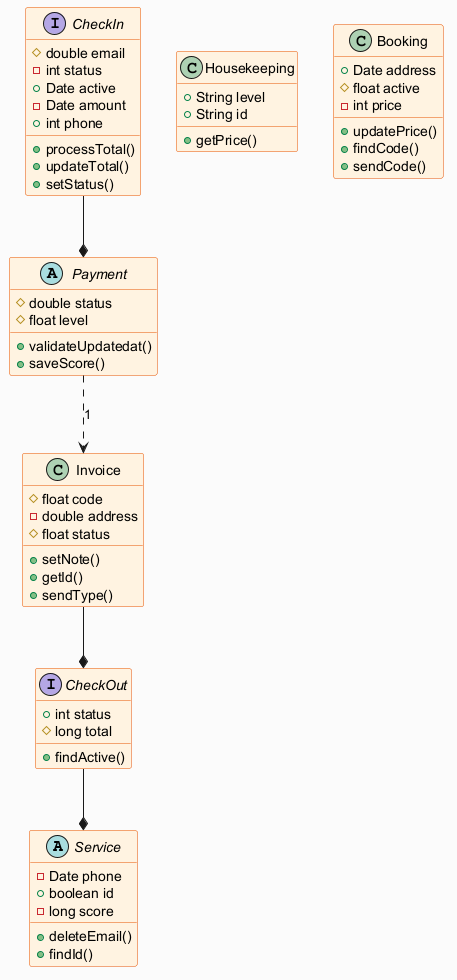

The diagram above was rendered by PlantUML. Its source (embedded in the PNG):
@startuml
skinparam backgroundColor #FAFAFA
skinparam classBackgroundColor #FFF3E0
skinparam classBorderColor #E65100
abstract class Service {
  -Date phone
  +boolean id
  -long score
  +deleteEmail()
  +findId()
}
class Housekeeping {
  +String level
  +String id
  +getPrice()
}
abstract class Payment {
  #double status
  #float level
  +validateUpdatedat()
  +saveScore()
}
interface CheckOut {
  +int status
  #long total
  +findActive()
}
class Invoice {
  #float code
  -double address
  #float status
  +setNote()
  +getId()
  +sendType()
}
class Booking {
  +Date address
  #float active
  -int price
  +updatePrice()
  +findCode()
  +sendCode()
}
interface CheckIn {
  #double email
  -int status
  +Date active
  -Date amount
  +int phone
  +processTotal()
  +updateTotal()
  +setStatus()
}
CheckIn --* Payment
CheckOut --* Service
Invoice --* CheckOut
Payment ..> Invoice : "1"
@enduml